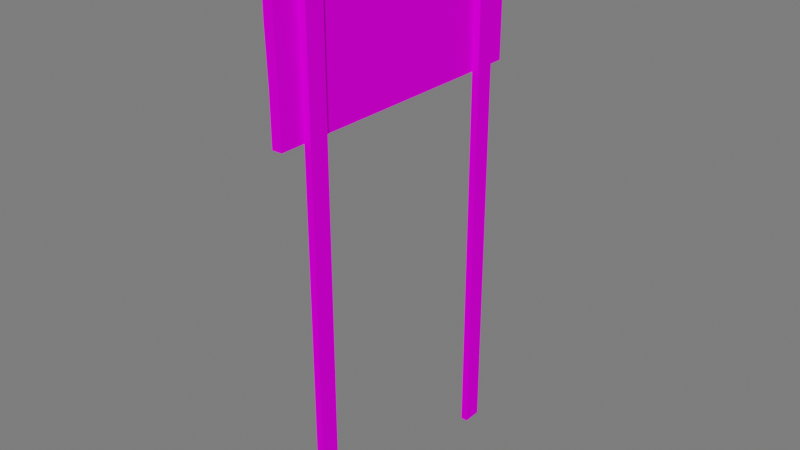 # Source: Placa_fase2_2.blend  (saved by Blender 3.5.10; exported with 4.5.12 LTS)
import bpy
from mathutils import Matrix  # noqa: F401  (used for matrix-valued properties, if any)

bpy.ops.wm.read_factory_settings(use_empty=True)
scene = bpy.context.scene
scene.name = 'Scene'

# ---- collections
col_collection = bpy.data.collections.new('Collection'); scene.collection.children.link(col_collection)

# ---- images (referenced by path relative to the original .blend; pixels are not part of the script)
import os
ASSET_DIR = os.environ.get("B2B_ASSET_DIR", "")  # directory of the original .blend (textures are referenced by path, not embedded)
HERE = os.path.dirname(os.path.abspath(__file__))  # packed textures are extracted next to this script under _unpacked/

def load_image(name, relpath, width, height, colorspace="sRGB"):
    """Load a texture the original file referenced (path relative to the .blend, or extracted next to this script)."""
    p = next((c for c in (os.path.join(HERE, relpath), os.path.join(ASSET_DIR, relpath)) if relpath and os.path.exists(c)), "")
    if p:
        img = bpy.data.images.load(p, check_existing=True)
        img.name = name
    else:  # same state as the original file: an image datablock whose file is absent (Cycles renders it pink)
        img = bpy.data.images.new(name, width, height)
        img.source = "FILE"
        img.filepath = "//" + (relpath or name)
    img.colorspace_settings.name = colorspace
    return img
img_atlas_2_png_004 = load_image('Atlas 2.png.004', 'Atlas 2.png', 1024, 1024, 'sRGB')

# ---- materials (node trees are filled in below, after node groups)
mat_atlas_1_004 = bpy.data.materials.new('Atlas 1.004')
mat_atlas_1_004.use_transparent_shadow = False

# ---- material node trees
mat_atlas_1_004.use_nodes = True; mat_atlas_1_004.node_tree.nodes.clear()
_N = mat_atlas_1_004.node_tree.nodes; _L = mat_atlas_1_004.node_tree.links
n0 = _N.new('ShaderNodeOutputMaterial'); n0.name = 'Material Output'; n0.location = (300, 300)
n1 = _N.new('ShaderNodeBsdfPrincipled'); n1.name = 'Principled BSDF'; n1.location = (10, 300)
n1.distribution = 'GGX'
n1.subsurface_method = 'RANDOM_WALK_SKIN'
n1.inputs[2].default_value = 0.7915
n1.inputs[3].default_value = 1.45
n1.inputs[13].default_value = 0.01186
n1.inputs[27].default_value = (0.0, 0.0, 0.0, 1.0)
n1.inputs[28].default_value = 1.0
n2 = _N.new('ShaderNodeBump'); n2.name = 'Bump'; n2.location = (-173, -154)
n2.inputs[0].default_value = 0.0
n2.inputs[1].default_value = 1.0
n2.inputs[2].default_value = 1.0
n3 = _N.new('ShaderNodeTexImage'); n3.name = 'Image Texture'; n3.location = (-449, 225)
n3.image = img_atlas_2_png_004
_L.new(n1.outputs[0], n0.inputs[0])
_L.new(n3.outputs[0], n1.inputs[0])
_L.new(n3.outputs[0], n2.inputs[3])
_L.new(n2.outputs[0], n1.inputs[5])
n0.is_active_output = True

# ---- world
world_world = bpy.data.worlds.new('World'); scene.world = world_world
world_world.use_nodes = True; world_world.node_tree.nodes.clear()
_N = world_world.node_tree.nodes; _L = world_world.node_tree.links
n0 = _N.new('ShaderNodeOutputWorld'); n0.name = 'World Output'; n0.location = (300, 300)
n1 = _N.new('ShaderNodeBackground'); n1.name = 'Background'; n1.location = (10, 300)
n1.inputs[0].default_value = (0.05088, 0.05088, 0.05088, 1.0)
n1.inputs[1].default_value = 3.4
_L.new(n1.outputs[0], n0.inputs[0])
n0.is_active_output = True
world_world.color = (0.05088, 0.05088, 0.05088)
world_world.use_sun_shadow = False
world_world.sun_shadow_jitter_overblur = 0.0

# ---- meshes
me_cube_010 = bpy.data.meshes.new('Cube.010')
me_cube_010.from_pydata([(-0.1698, 1.841, 4.99), (-0.1698, 1.841, 6.956), (-0.03895, 1.841, 4.99), (-0.03895, 1.841, 6.956), (-0.1639, -1.843, 4.99), (-0.1698, -1.856, 6.956), (-0.03305, -1.843, 4.99), (-0.03896, -1.856, 6.956), (-0.1698, 1.841, 5.645), (-0.1698, 1.841, 6.3), (-0.03895, 1.841, 6.3), (-0.03895, 1.841, 5.645), (-0.03896, -1.856, 6.3), (-0.03305, -1.843, 5.645), (-0.1698, -1.856, 6.3), (-0.1639, -1.843, 5.645), (-0.03896, -1.274, -4.768e-07), (-0.03896, -1.519, -4.768e-07), (-0.03896, -1.274, 6.881), (-0.03896, -1.519, 6.881), (0.05076, -1.274, -4.768e-07), (0.05076, -1.519, -4.768e-07), (0.05076, -1.274, 6.881), (0.05076, -1.519, 6.881), (-0.03895, 1.53, -4.768e-07), (-0.03895, 1.284, -4.768e-07), (-0.03896, 1.53, 6.881), (-0.03895, 1.284, 6.881), (0.05076, 1.53, -4.768e-07), (0.05076, 1.284, -4.768e-07), (0.05076, 1.53, 6.881), (0.05076, 1.284, 6.881)], [], [(9, 1, 3, 10), (10, 3, 7, 12), (12, 7, 5, 14), (14, 5, 1, 9), (2, 6, 4, 0), (7, 3, 1, 5), (4, 15, 8, 0), (15, 14, 9, 8), (6, 13, 15, 4), (13, 12, 14, 15), (2, 11, 13, 6), (11, 10, 12, 13), (0, 8, 11, 2), (8, 9, 10, 11), (17, 19, 18, 16), (21, 20, 22, 23), (19, 17, 21, 23), (17, 16, 20, 21), (16, 18, 22, 20), (18, 19, 23, 22), (25, 27, 26, 24), (29, 28, 30, 31), (27, 25, 29, 31), (25, 24, 28, 29), (24, 26, 30, 28), (26, 27, 31, 30)])
_uv = me_cube_010.uv_layers.new(name='UVMap')
_uv.uv.foreach_set('vector', [0.9971, 0.4684, 0.9971, 0.488, 0.9971, 0.488, 0.9971, 0.4684, 0.9966, 0.4283, 0.9966, 0.4518, 0.999, 0.4518, 0.999, 0.4283, 0.9974, 0.4684, 0.9974, 0.488, 0.9974, 0.488, 0.9974, 0.4684, 1.0, 0.5559, 1.0, 0.5888, 0.8072, 0.5888, 0.8072, 0.5559, 0.9967, 0.4266, 0.9986, 0.4266, 0.9986, 0.4292, 0.9967, 0.4292, 0.9986, 0.4272, 0.9967, 0.4272, 0.9967, 0.4283, 0.9986, 0.4283, 0.9993, 0.49, 0.9993, 0.523, 0.8072, 0.523, 0.8072, 0.49, 0.9993, 0.523, 1.0, 0.5559, 0.8072, 0.5559, 0.8072, 0.523, 0.9974, 0.4292, 0.9974, 0.4488, 0.9974, 0.4488, 0.9974, 0.4292, 0.9974, 0.4488, 0.9974, 0.4684, 0.9974, 0.4684, 0.9974, 0.4488, 0.9966, 0.4283, 0.9966, 0.4518, 0.999, 0.4518, 0.999, 0.4283, 0.9966, 0.4283, 0.9966, 0.4517, 0.999, 0.4517, 0.999, 0.4283, 0.9971, 0.4292, 0.9971, 0.4488, 0.9971, 0.4488, 0.9971, 0.4292, 0.9971, 0.4488, 0.9971, 0.4684, 0.9971, 0.4684, 0.9971, 0.4488, 0.9936, 0.5898, 0.9954, 0.5898, 0.9954, 0.608, 0.9936, 0.608, 0.9936, 0.5898, 0.9936, 0.608, 0.9954, 0.608, 0.9954, 0.5898, 0.9952, 0.5922, 0.9938, 0.5922, 0.9936, 0.5898, 0.9954, 0.5898, 0.9903, 0.5922, 0.9903, 0.6056, 0.9892, 0.608, 0.9892, 0.5898, 0.9938, 0.6056, 0.9952, 0.6056, 0.9954, 0.608, 0.9936, 0.608, 0.9966, 0.6056, 0.9966, 0.5922, 0.9977, 0.5898, 0.9977, 0.608, 0.9936, 0.5898, 0.9954, 0.5898, 0.9954, 0.608, 0.9936, 0.608, 0.9936, 0.5898, 0.9936, 0.608, 0.9954, 0.608, 0.9954, 0.5898, 0.997, 0.5944, 0.99, 0.5944, 0.9893, 0.5898, 0.9977, 0.5898, 0.9937, 0.5944, 0.9937, 0.6035, 0.9936, 0.608, 0.9936, 0.5898, 0.99, 0.6035, 0.997, 0.6035, 0.9977, 0.608, 0.9893, 0.608, 0.9952, 0.6035, 0.9952, 0.5944, 0.9954, 0.5898, 0.9954, 0.608])
me_cube_010.materials.append(mat_atlas_1_004)
me_cube_010.update()

# ---- objects
ob_placa_receitas_003 = bpy.data.objects.new('Placa Receitas.003', me_cube_010)

# ---- transforms, parenting, visibility, modifiers, constraints
ob_placa_receitas_003.location = (0.0, 0.0, 0.0)
ob_placa_receitas_003.rotation_euler = (0.0, -0.0, 6.283)
ob_placa_receitas_003.scale = (1.917, 1.917, 1.917)

# ---- collection membership
scene.collection.objects.link(ob_placa_receitas_003)

# ---- scene / render settings (as saved in the file)
scene.frame_start = 1; scene.frame_end = 20; scene.frame_set(18)
scene.render.engine = 'BLENDER_EEVEE_NEXT'
scene.cycles.sampling_pattern = 'TABULATED_SOBOL'
scene.cycles.use_light_tree = False
scene.view_settings.view_transform = 'Filmic'
bpy.context.view_layer.update()

# ---- added for rendering (the .blend has no active camera and no usable light): camera, sun
cam_auto = bpy.data.cameras.new('AutoCamera')
cam_auto.lens = 50.0
cam_auto.sensor_width = 36.0
cam_auto.clip_end = 1000.0
ob_auto_camera = bpy.data.objects.new('AutoCamera', cam_auto)
scene.collection.objects.link(ob_auto_camera)
ob_auto_camera.location = (13.866, -16.7903, 17.8525)
ob_auto_camera.rotation_euler = (1.09748, -7.21219e-08, 0.694738)
scene.camera = ob_auto_camera
light_auto_sun = bpy.data.lights.new('AutoSun', 'SUN')
light_auto_sun.energy = 3.0
light_auto_sun.angle = 0.0523599
ob_auto_sun = bpy.data.objects.new('AutoSun', light_auto_sun)
scene.collection.objects.link(ob_auto_sun)
ob_auto_sun.rotation_euler = (0.872665, 0.174533, 0.523599)
bpy.context.view_layer.update()
